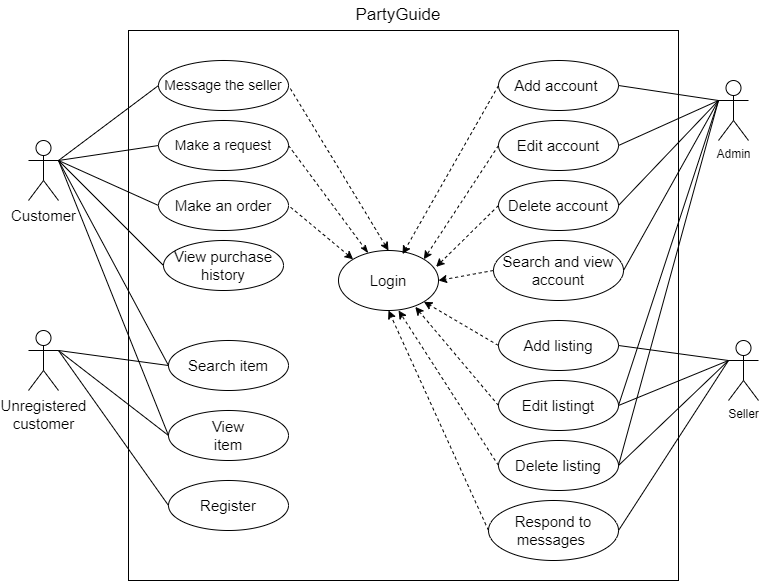

The diagram above was exported from draw.io. Its source (the exported page's mxGraphModel, read from the mxfile embedded in the PNG):
<mxGraphModel dx="1050" dy="574" grid="1" gridSize="10" guides="1" tooltips="1" connect="1" arrows="1" fold="1" page="1" pageScale="1" pageWidth="827" pageHeight="1169" math="0" shadow="0">
  <root>
    <mxCell id="0" />
    <mxCell id="1" parent="0" />
    <mxCell id="g-rmWmTUuLSy1wDoFmMb-1" value="" style="whiteSpace=wrap;html=1;aspect=fixed;" vertex="1" parent="1">
      <mxGeometry x="160" y="40" width="550" height="550" as="geometry" />
    </mxCell>
    <mxCell id="g-rmWmTUuLSy1wDoFmMb-2" value="&lt;font style=&quot;font-size: 17px;&quot;&gt;PartyGuide&lt;/font&gt;" style="text;html=1;strokeColor=none;fillColor=none;align=center;verticalAlign=middle;whiteSpace=wrap;rounded=0;" vertex="1" parent="1">
      <mxGeometry x="310" y="10" width="240" height="30" as="geometry" />
    </mxCell>
    <mxCell id="g-rmWmTUuLSy1wDoFmMb-3" value="Customer" style="shape=umlActor;verticalLabelPosition=bottom;verticalAlign=top;html=1;outlineConnect=0;fontSize=15;" vertex="1" parent="1">
      <mxGeometry x="60" y="150" width="30" height="60" as="geometry" />
    </mxCell>
    <mxCell id="g-rmWmTUuLSy1wDoFmMb-11" value="Unregistered &lt;br style=&quot;font-size: 15px;&quot;&gt;customer" style="shape=umlActor;verticalLabelPosition=bottom;verticalAlign=top;html=1;outlineConnect=0;fontSize=15;" vertex="1" parent="1">
      <mxGeometry x="60" y="340" width="30" height="60" as="geometry" />
    </mxCell>
    <mxCell id="g-rmWmTUuLSy1wDoFmMb-12" value="" style="ellipse;whiteSpace=wrap;html=1;" vertex="1" parent="1">
      <mxGeometry x="200" y="490" width="120" height="50" as="geometry" />
    </mxCell>
    <mxCell id="g-rmWmTUuLSy1wDoFmMb-13" value="Register" style="text;html=1;strokeColor=none;fillColor=none;align=center;verticalAlign=middle;whiteSpace=wrap;rounded=0;fontSize=15;" vertex="1" parent="1">
      <mxGeometry x="230" y="500" width="60" height="30" as="geometry" />
    </mxCell>
    <mxCell id="g-rmWmTUuLSy1wDoFmMb-14" value="" style="endArrow=none;html=1;rounded=0;exitX=1;exitY=0.3333333333333333;exitDx=0;exitDy=0;exitPerimeter=0;entryX=0;entryY=0.5;entryDx=0;entryDy=0;" edge="1" parent="1" source="g-rmWmTUuLSy1wDoFmMb-11" target="g-rmWmTUuLSy1wDoFmMb-12">
      <mxGeometry width="50" height="50" relative="1" as="geometry">
        <mxPoint x="390" y="350" as="sourcePoint" />
        <mxPoint x="440" y="300" as="targetPoint" />
      </mxGeometry>
    </mxCell>
    <mxCell id="g-rmWmTUuLSy1wDoFmMb-15" value="" style="ellipse;whiteSpace=wrap;html=1;" vertex="1" parent="1">
      <mxGeometry x="200" y="420" width="120" height="50" as="geometry" />
    </mxCell>
    <mxCell id="g-rmWmTUuLSy1wDoFmMb-16" value="View item" style="text;html=1;strokeColor=none;fillColor=none;align=center;verticalAlign=middle;whiteSpace=wrap;rounded=0;fontSize=15;" vertex="1" parent="1">
      <mxGeometry x="230" y="430" width="60" height="30" as="geometry" />
    </mxCell>
    <mxCell id="g-rmWmTUuLSy1wDoFmMb-18" value="" style="endArrow=none;html=1;rounded=0;exitX=1;exitY=0.3333333333333333;exitDx=0;exitDy=0;exitPerimeter=0;entryX=0;entryY=0.5;entryDx=0;entryDy=0;" edge="1" parent="1" source="g-rmWmTUuLSy1wDoFmMb-11" target="g-rmWmTUuLSy1wDoFmMb-15">
      <mxGeometry width="50" height="50" relative="1" as="geometry">
        <mxPoint x="390" y="350" as="sourcePoint" />
        <mxPoint x="440" y="300" as="targetPoint" />
      </mxGeometry>
    </mxCell>
    <mxCell id="g-rmWmTUuLSy1wDoFmMb-19" value="" style="endArrow=none;html=1;rounded=0;exitX=1;exitY=0.3333333333333333;exitDx=0;exitDy=0;exitPerimeter=0;entryX=0;entryY=0.5;entryDx=0;entryDy=0;" edge="1" parent="1" source="g-rmWmTUuLSy1wDoFmMb-3" target="g-rmWmTUuLSy1wDoFmMb-15">
      <mxGeometry width="50" height="50" relative="1" as="geometry">
        <mxPoint x="390" y="350" as="sourcePoint" />
        <mxPoint x="440" y="300" as="targetPoint" />
      </mxGeometry>
    </mxCell>
    <mxCell id="g-rmWmTUuLSy1wDoFmMb-20" value="&lt;font style=&quot;font-size: 15px;&quot;&gt;Search item&lt;/font&gt;" style="ellipse;whiteSpace=wrap;html=1;" vertex="1" parent="1">
      <mxGeometry x="200" y="350" width="120" height="50" as="geometry" />
    </mxCell>
    <mxCell id="g-rmWmTUuLSy1wDoFmMb-21" value="" style="endArrow=none;html=1;rounded=0;entryX=0;entryY=0.5;entryDx=0;entryDy=0;" edge="1" parent="1" target="g-rmWmTUuLSy1wDoFmMb-20">
      <mxGeometry width="50" height="50" relative="1" as="geometry">
        <mxPoint x="90" y="170" as="sourcePoint" />
        <mxPoint x="440" y="300" as="targetPoint" />
      </mxGeometry>
    </mxCell>
    <mxCell id="g-rmWmTUuLSy1wDoFmMb-22" value="" style="endArrow=none;html=1;rounded=0;entryX=0;entryY=0.5;entryDx=0;entryDy=0;exitX=1;exitY=0.3333333333333333;exitDx=0;exitDy=0;exitPerimeter=0;" edge="1" parent="1" source="g-rmWmTUuLSy1wDoFmMb-11" target="g-rmWmTUuLSy1wDoFmMb-20">
      <mxGeometry width="50" height="50" relative="1" as="geometry">
        <mxPoint x="390" y="350" as="sourcePoint" />
        <mxPoint x="440" y="300" as="targetPoint" />
      </mxGeometry>
    </mxCell>
    <mxCell id="g-rmWmTUuLSy1wDoFmMb-23" value="&lt;font style=&quot;font-size: 14px;&quot;&gt;Message the seller&lt;/font&gt;" style="ellipse;whiteSpace=wrap;html=1;" vertex="1" parent="1">
      <mxGeometry x="190" y="70" width="130" height="50" as="geometry" />
    </mxCell>
    <mxCell id="g-rmWmTUuLSy1wDoFmMb-24" value="" style="endArrow=none;html=1;rounded=0;exitX=1;exitY=0.3333333333333333;exitDx=0;exitDy=0;exitPerimeter=0;entryX=0;entryY=0.5;entryDx=0;entryDy=0;" edge="1" parent="1" source="g-rmWmTUuLSy1wDoFmMb-3" target="g-rmWmTUuLSy1wDoFmMb-23">
      <mxGeometry width="50" height="50" relative="1" as="geometry">
        <mxPoint x="390" y="240" as="sourcePoint" />
        <mxPoint x="440" y="190" as="targetPoint" />
      </mxGeometry>
    </mxCell>
    <mxCell id="g-rmWmTUuLSy1wDoFmMb-25" value="&lt;font style=&quot;font-size: 14px;&quot;&gt;Make a request&lt;br&gt;&lt;/font&gt;" style="ellipse;whiteSpace=wrap;html=1;" vertex="1" parent="1">
      <mxGeometry x="190" y="130" width="130" height="50" as="geometry" />
    </mxCell>
    <mxCell id="g-rmWmTUuLSy1wDoFmMb-26" value="" style="endArrow=none;html=1;rounded=0;entryX=0;entryY=0.5;entryDx=0;entryDy=0;exitX=1;exitY=0.3333333333333333;exitDx=0;exitDy=0;exitPerimeter=0;" edge="1" parent="1" source="g-rmWmTUuLSy1wDoFmMb-3" target="g-rmWmTUuLSy1wDoFmMb-25">
      <mxGeometry width="50" height="50" relative="1" as="geometry">
        <mxPoint x="100" y="170" as="sourcePoint" />
        <mxPoint x="440" y="190" as="targetPoint" />
      </mxGeometry>
    </mxCell>
    <mxCell id="g-rmWmTUuLSy1wDoFmMb-29" value="" style="endArrow=none;html=1;rounded=0;entryX=0;entryY=0.5;entryDx=0;entryDy=0;" edge="1" parent="1" target="g-rmWmTUuLSy1wDoFmMb-30">
      <mxGeometry width="50" height="50" relative="1" as="geometry">
        <mxPoint x="90" y="170" as="sourcePoint" />
        <mxPoint x="440" y="90" as="targetPoint" />
      </mxGeometry>
    </mxCell>
    <mxCell id="g-rmWmTUuLSy1wDoFmMb-30" value="&lt;font style=&quot;font-size: 15px;&quot;&gt;Make an order&lt;/font&gt;" style="ellipse;whiteSpace=wrap;html=1;" vertex="1" parent="1">
      <mxGeometry x="190" y="190" width="130" height="50" as="geometry" />
    </mxCell>
    <mxCell id="g-rmWmTUuLSy1wDoFmMb-32" value="&lt;font style=&quot;font-size: 15px;&quot;&gt;&lt;font style=&quot;font-size: 15px;&quot;&gt;Lo&lt;/font&gt;gin&lt;/font&gt;" style="ellipse;whiteSpace=wrap;html=1;" vertex="1" parent="1">
      <mxGeometry x="370" y="260" width="100" height="60" as="geometry" />
    </mxCell>
    <mxCell id="g-rmWmTUuLSy1wDoFmMb-37" value="" style="endArrow=none;html=1;rounded=0;entryX=1;entryY=0.5;entryDx=0;entryDy=0;exitX=0.5;exitY=0;exitDx=0;exitDy=0;dashed=1;endFill=0;startArrow=classic;startFill=1;" edge="1" parent="1" source="g-rmWmTUuLSy1wDoFmMb-32" target="g-rmWmTUuLSy1wDoFmMb-23">
      <mxGeometry width="50" height="50" relative="1" as="geometry">
        <mxPoint x="390" y="340" as="sourcePoint" />
        <mxPoint x="440" y="290" as="targetPoint" />
      </mxGeometry>
    </mxCell>
    <mxCell id="g-rmWmTUuLSy1wDoFmMb-38" value="" style="endArrow=classicThin;html=1;rounded=0;exitX=1;exitY=0.5;exitDx=0;exitDy=0;dashed=1;startArrow=none;startFill=0;endFill=1;" edge="1" parent="1" source="g-rmWmTUuLSy1wDoFmMb-25" target="g-rmWmTUuLSy1wDoFmMb-32">
      <mxGeometry width="50" height="50" relative="1" as="geometry">
        <mxPoint x="390" y="340" as="sourcePoint" />
        <mxPoint x="440" y="290" as="targetPoint" />
      </mxGeometry>
    </mxCell>
    <mxCell id="g-rmWmTUuLSy1wDoFmMb-39" value="" style="endArrow=none;html=1;rounded=0;entryX=1;entryY=0.5;entryDx=0;entryDy=0;exitX=0;exitY=0;exitDx=0;exitDy=0;dashed=1;endFill=0;startArrow=classic;startFill=1;" edge="1" parent="1" source="g-rmWmTUuLSy1wDoFmMb-32" target="g-rmWmTUuLSy1wDoFmMb-30">
      <mxGeometry width="50" height="50" relative="1" as="geometry">
        <mxPoint x="390" y="340" as="sourcePoint" />
        <mxPoint x="440" y="290" as="targetPoint" />
      </mxGeometry>
    </mxCell>
    <mxCell id="g-rmWmTUuLSy1wDoFmMb-46" value="&lt;font style=&quot;font-size: 15px;&quot;&gt;View purchase &lt;br&gt;history&lt;/font&gt;" style="ellipse;whiteSpace=wrap;html=1;" vertex="1" parent="1">
      <mxGeometry x="195" y="250" width="120" height="50" as="geometry" />
    </mxCell>
    <mxCell id="g-rmWmTUuLSy1wDoFmMb-47" value="" style="endArrow=none;html=1;rounded=0;entryX=1;entryY=0.3333333333333333;entryDx=0;entryDy=0;entryPerimeter=0;exitX=0;exitY=0.5;exitDx=0;exitDy=0;" edge="1" parent="1" source="g-rmWmTUuLSy1wDoFmMb-46" target="g-rmWmTUuLSy1wDoFmMb-3">
      <mxGeometry width="50" height="50" relative="1" as="geometry">
        <mxPoint x="390" y="340" as="sourcePoint" />
        <mxPoint x="440" y="290" as="targetPoint" />
      </mxGeometry>
    </mxCell>
    <mxCell id="g-rmWmTUuLSy1wDoFmMb-48" value="Admin" style="shape=umlActor;verticalLabelPosition=bottom;verticalAlign=top;html=1;outlineConnect=0;" vertex="1" parent="1">
      <mxGeometry x="750" y="90" width="30" height="60" as="geometry" />
    </mxCell>
    <mxCell id="g-rmWmTUuLSy1wDoFmMb-49" value="&lt;font style=&quot;font-size: 15px;&quot;&gt;Add account&amp;nbsp;&lt;/font&gt;" style="ellipse;whiteSpace=wrap;html=1;" vertex="1" parent="1">
      <mxGeometry x="530" y="70" width="120" height="50" as="geometry" />
    </mxCell>
    <mxCell id="g-rmWmTUuLSy1wDoFmMb-50" value="&lt;font style=&quot;font-size: 15px;&quot;&gt;Edit account&lt;/font&gt;" style="ellipse;whiteSpace=wrap;html=1;" vertex="1" parent="1">
      <mxGeometry x="530" y="130" width="120" height="50" as="geometry" />
    </mxCell>
    <mxCell id="g-rmWmTUuLSy1wDoFmMb-51" value="" style="endArrow=none;html=1;rounded=0;entryX=0;entryY=0.3333333333333333;entryDx=0;entryDy=0;entryPerimeter=0;exitX=1;exitY=0.5;exitDx=0;exitDy=0;" edge="1" parent="1" source="g-rmWmTUuLSy1wDoFmMb-49" target="g-rmWmTUuLSy1wDoFmMb-48">
      <mxGeometry width="50" height="50" relative="1" as="geometry">
        <mxPoint x="390" y="330" as="sourcePoint" />
        <mxPoint x="440" y="280" as="targetPoint" />
      </mxGeometry>
    </mxCell>
    <mxCell id="g-rmWmTUuLSy1wDoFmMb-52" value="" style="endArrow=none;html=1;rounded=0;entryX=0;entryY=0.3333333333333333;entryDx=0;entryDy=0;entryPerimeter=0;exitX=1;exitY=0.5;exitDx=0;exitDy=0;" edge="1" parent="1" source="g-rmWmTUuLSy1wDoFmMb-50" target="g-rmWmTUuLSy1wDoFmMb-48">
      <mxGeometry width="50" height="50" relative="1" as="geometry">
        <mxPoint x="390" y="330" as="sourcePoint" />
        <mxPoint x="440" y="280" as="targetPoint" />
      </mxGeometry>
    </mxCell>
    <mxCell id="g-rmWmTUuLSy1wDoFmMb-53" value="" style="endArrow=classic;html=1;rounded=0;exitX=0;exitY=0.5;exitDx=0;exitDy=0;entryX=0.64;entryY=0.06;entryDx=0;entryDy=0;entryPerimeter=0;dashed=1;" edge="1" parent="1" source="g-rmWmTUuLSy1wDoFmMb-49" target="g-rmWmTUuLSy1wDoFmMb-32">
      <mxGeometry width="50" height="50" relative="1" as="geometry">
        <mxPoint x="390" y="330" as="sourcePoint" />
        <mxPoint x="440" y="260" as="targetPoint" />
      </mxGeometry>
    </mxCell>
    <mxCell id="g-rmWmTUuLSy1wDoFmMb-54" value="" style="endArrow=classic;html=1;rounded=0;exitX=0;exitY=0.5;exitDx=0;exitDy=0;entryX=1;entryY=0;entryDx=0;entryDy=0;dashed=1;" edge="1" parent="1" source="g-rmWmTUuLSy1wDoFmMb-50" target="g-rmWmTUuLSy1wDoFmMb-32">
      <mxGeometry width="50" height="50" relative="1" as="geometry">
        <mxPoint x="390" y="330" as="sourcePoint" />
        <mxPoint x="440" y="280" as="targetPoint" />
      </mxGeometry>
    </mxCell>
    <mxCell id="g-rmWmTUuLSy1wDoFmMb-57" value="&lt;font style=&quot;font-size: 15px;&quot;&gt;Delete account&lt;/font&gt;" style="ellipse;whiteSpace=wrap;html=1;" vertex="1" parent="1">
      <mxGeometry x="530" y="190" width="120" height="50" as="geometry" />
    </mxCell>
    <mxCell id="g-rmWmTUuLSy1wDoFmMb-58" value="" style="endArrow=none;html=1;rounded=0;entryX=0;entryY=0.3333333333333333;entryDx=0;entryDy=0;entryPerimeter=0;exitX=1;exitY=0.5;exitDx=0;exitDy=0;" edge="1" parent="1" source="g-rmWmTUuLSy1wDoFmMb-57" target="g-rmWmTUuLSy1wDoFmMb-48">
      <mxGeometry width="50" height="50" relative="1" as="geometry">
        <mxPoint x="390" y="330" as="sourcePoint" />
        <mxPoint x="440" y="280" as="targetPoint" />
      </mxGeometry>
    </mxCell>
    <mxCell id="g-rmWmTUuLSy1wDoFmMb-59" value="" style="endArrow=classic;html=1;rounded=0;exitX=0;exitY=0.5;exitDx=0;exitDy=0;entryX=0.976;entryY=0.273;entryDx=0;entryDy=0;dashed=1;entryPerimeter=0;" edge="1" parent="1" source="g-rmWmTUuLSy1wDoFmMb-57" target="g-rmWmTUuLSy1wDoFmMb-32">
      <mxGeometry width="50" height="50" relative="1" as="geometry">
        <mxPoint x="390" y="330" as="sourcePoint" />
        <mxPoint x="440" y="280" as="targetPoint" />
      </mxGeometry>
    </mxCell>
    <mxCell id="g-rmWmTUuLSy1wDoFmMb-61" value="&lt;font style=&quot;font-size: 15px;&quot;&gt;Search and view account&lt;/font&gt;" style="ellipse;whiteSpace=wrap;html=1;" vertex="1" parent="1">
      <mxGeometry x="525" y="250" width="130" height="60" as="geometry" />
    </mxCell>
    <mxCell id="g-rmWmTUuLSy1wDoFmMb-62" value="" style="endArrow=classic;html=1;rounded=0;exitX=0;exitY=0.5;exitDx=0;exitDy=0;entryX=1;entryY=0.5;entryDx=0;entryDy=0;dashed=1;" edge="1" parent="1" source="g-rmWmTUuLSy1wDoFmMb-61" target="g-rmWmTUuLSy1wDoFmMb-32">
      <mxGeometry width="50" height="50" relative="1" as="geometry">
        <mxPoint x="390" y="320" as="sourcePoint" />
        <mxPoint x="440" y="270" as="targetPoint" />
      </mxGeometry>
    </mxCell>
    <mxCell id="g-rmWmTUuLSy1wDoFmMb-63" value="" style="endArrow=none;html=1;rounded=0;exitX=1;exitY=0.5;exitDx=0;exitDy=0;" edge="1" parent="1" source="g-rmWmTUuLSy1wDoFmMb-61">
      <mxGeometry width="50" height="50" relative="1" as="geometry">
        <mxPoint x="390" y="320" as="sourcePoint" />
        <mxPoint x="750" y="110" as="targetPoint" />
      </mxGeometry>
    </mxCell>
    <mxCell id="g-rmWmTUuLSy1wDoFmMb-66" value="Seller" style="shape=umlActor;verticalLabelPosition=bottom;verticalAlign=top;html=1;outlineConnect=0;" vertex="1" parent="1">
      <mxGeometry x="760" y="350" width="30" height="60" as="geometry" />
    </mxCell>
    <mxCell id="g-rmWmTUuLSy1wDoFmMb-67" value="&lt;font style=&quot;font-size: 15px;&quot;&gt;Add listing&lt;/font&gt;" style="ellipse;whiteSpace=wrap;html=1;" vertex="1" parent="1">
      <mxGeometry x="530" y="330" width="120" height="50" as="geometry" />
    </mxCell>
    <mxCell id="g-rmWmTUuLSy1wDoFmMb-68" value="&lt;font style=&quot;font-size: 15px;&quot;&gt;Edit listingt&lt;/font&gt;" style="ellipse;whiteSpace=wrap;html=1;" vertex="1" parent="1">
      <mxGeometry x="530" y="390" width="120" height="50" as="geometry" />
    </mxCell>
    <mxCell id="g-rmWmTUuLSy1wDoFmMb-69" value="&lt;font style=&quot;font-size: 15px;&quot;&gt;Delete listing&lt;/font&gt;" style="ellipse;whiteSpace=wrap;html=1;" vertex="1" parent="1">
      <mxGeometry x="530" y="450" width="120" height="50" as="geometry" />
    </mxCell>
    <mxCell id="g-rmWmTUuLSy1wDoFmMb-70" value="&lt;span style=&quot;font-size: 15px;&quot;&gt;Respond to messages&amp;nbsp;&lt;/span&gt;" style="ellipse;whiteSpace=wrap;html=1;" vertex="1" parent="1">
      <mxGeometry x="520" y="510" width="130" height="60" as="geometry" />
    </mxCell>
    <mxCell id="g-rmWmTUuLSy1wDoFmMb-71" value="" style="endArrow=none;html=1;rounded=0;entryX=0;entryY=0.3333333333333333;entryDx=0;entryDy=0;entryPerimeter=0;exitX=1;exitY=0.5;exitDx=0;exitDy=0;" edge="1" parent="1" source="g-rmWmTUuLSy1wDoFmMb-67" target="g-rmWmTUuLSy1wDoFmMb-66">
      <mxGeometry width="50" height="50" relative="1" as="geometry">
        <mxPoint x="390" y="320" as="sourcePoint" />
        <mxPoint x="440" y="270" as="targetPoint" />
      </mxGeometry>
    </mxCell>
    <mxCell id="g-rmWmTUuLSy1wDoFmMb-72" value="" style="endArrow=none;html=1;rounded=0;exitX=0;exitY=0.3333333333333333;exitDx=0;exitDy=0;exitPerimeter=0;entryX=1;entryY=0.5;entryDx=0;entryDy=0;" edge="1" parent="1" source="g-rmWmTUuLSy1wDoFmMb-66" target="g-rmWmTUuLSy1wDoFmMb-68">
      <mxGeometry width="50" height="50" relative="1" as="geometry">
        <mxPoint x="390" y="320" as="sourcePoint" />
        <mxPoint x="440" y="270" as="targetPoint" />
      </mxGeometry>
    </mxCell>
    <mxCell id="g-rmWmTUuLSy1wDoFmMb-73" value="" style="endArrow=none;html=1;rounded=0;exitX=0;exitY=0.3333333333333333;exitDx=0;exitDy=0;exitPerimeter=0;entryX=1;entryY=0.5;entryDx=0;entryDy=0;" edge="1" parent="1" source="g-rmWmTUuLSy1wDoFmMb-66" target="g-rmWmTUuLSy1wDoFmMb-69">
      <mxGeometry width="50" height="50" relative="1" as="geometry">
        <mxPoint x="390" y="320" as="sourcePoint" />
        <mxPoint x="440" y="270" as="targetPoint" />
      </mxGeometry>
    </mxCell>
    <mxCell id="g-rmWmTUuLSy1wDoFmMb-74" value="" style="endArrow=none;html=1;rounded=0;exitX=0;exitY=0.3333333333333333;exitDx=0;exitDy=0;exitPerimeter=0;entryX=1;entryY=0.5;entryDx=0;entryDy=0;" edge="1" parent="1" source="g-rmWmTUuLSy1wDoFmMb-66" target="g-rmWmTUuLSy1wDoFmMb-70">
      <mxGeometry width="50" height="50" relative="1" as="geometry">
        <mxPoint x="390" y="320" as="sourcePoint" />
        <mxPoint x="440" y="270" as="targetPoint" />
      </mxGeometry>
    </mxCell>
    <mxCell id="g-rmWmTUuLSy1wDoFmMb-75" value="" style="endArrow=none;html=1;rounded=0;entryX=0;entryY=0.3333333333333333;entryDx=0;entryDy=0;entryPerimeter=0;exitX=1;exitY=0.5;exitDx=0;exitDy=0;" edge="1" parent="1" source="g-rmWmTUuLSy1wDoFmMb-68" target="g-rmWmTUuLSy1wDoFmMb-48">
      <mxGeometry width="50" height="50" relative="1" as="geometry">
        <mxPoint x="650" y="410" as="sourcePoint" />
        <mxPoint x="440" y="270" as="targetPoint" />
      </mxGeometry>
    </mxCell>
    <mxCell id="g-rmWmTUuLSy1wDoFmMb-76" value="" style="endArrow=none;html=1;rounded=0;entryX=0;entryY=0.3333333333333333;entryDx=0;entryDy=0;entryPerimeter=0;exitX=1;exitY=0.5;exitDx=0;exitDy=0;" edge="1" parent="1" source="g-rmWmTUuLSy1wDoFmMb-69" target="g-rmWmTUuLSy1wDoFmMb-48">
      <mxGeometry width="50" height="50" relative="1" as="geometry">
        <mxPoint x="390" y="320" as="sourcePoint" />
        <mxPoint x="440" y="270" as="targetPoint" />
      </mxGeometry>
    </mxCell>
    <mxCell id="g-rmWmTUuLSy1wDoFmMb-77" value="" style="endArrow=classic;html=1;rounded=0;exitX=0;exitY=0.5;exitDx=0;exitDy=0;entryX=1;entryY=1;entryDx=0;entryDy=0;dashed=1;" edge="1" parent="1" source="g-rmWmTUuLSy1wDoFmMb-67" target="g-rmWmTUuLSy1wDoFmMb-32">
      <mxGeometry width="50" height="50" relative="1" as="geometry">
        <mxPoint x="390" y="320" as="sourcePoint" />
        <mxPoint x="440" y="270" as="targetPoint" />
      </mxGeometry>
    </mxCell>
    <mxCell id="g-rmWmTUuLSy1wDoFmMb-78" value="" style="endArrow=classic;html=1;rounded=0;entryX=0.768;entryY=0.94;entryDx=0;entryDy=0;exitX=0;exitY=0.5;exitDx=0;exitDy=0;entryPerimeter=0;dashed=1;" edge="1" parent="1" source="g-rmWmTUuLSy1wDoFmMb-68" target="g-rmWmTUuLSy1wDoFmMb-32">
      <mxGeometry width="50" height="50" relative="1" as="geometry">
        <mxPoint x="390" y="320" as="sourcePoint" />
        <mxPoint x="440" y="270" as="targetPoint" />
      </mxGeometry>
    </mxCell>
    <mxCell id="g-rmWmTUuLSy1wDoFmMb-79" value="" style="endArrow=classic;html=1;rounded=0;exitX=0;exitY=0.5;exitDx=0;exitDy=0;entryX=0.491;entryY=0.509;entryDx=0;entryDy=0;entryPerimeter=0;dashed=1;" edge="1" parent="1" source="g-rmWmTUuLSy1wDoFmMb-69" target="g-rmWmTUuLSy1wDoFmMb-1">
      <mxGeometry width="50" height="50" relative="1" as="geometry">
        <mxPoint x="390" y="320" as="sourcePoint" />
        <mxPoint x="440" y="270" as="targetPoint" />
      </mxGeometry>
    </mxCell>
    <mxCell id="g-rmWmTUuLSy1wDoFmMb-80" value="" style="endArrow=classic;html=1;rounded=0;entryX=0.5;entryY=1;entryDx=0;entryDy=0;exitX=0;exitY=0.5;exitDx=0;exitDy=0;dashed=1;" edge="1" parent="1" source="g-rmWmTUuLSy1wDoFmMb-70" target="g-rmWmTUuLSy1wDoFmMb-32">
      <mxGeometry width="50" height="50" relative="1" as="geometry">
        <mxPoint x="390" y="320" as="sourcePoint" />
        <mxPoint x="440" y="270" as="targetPoint" />
      </mxGeometry>
    </mxCell>
  </root>
</mxGraphModel>